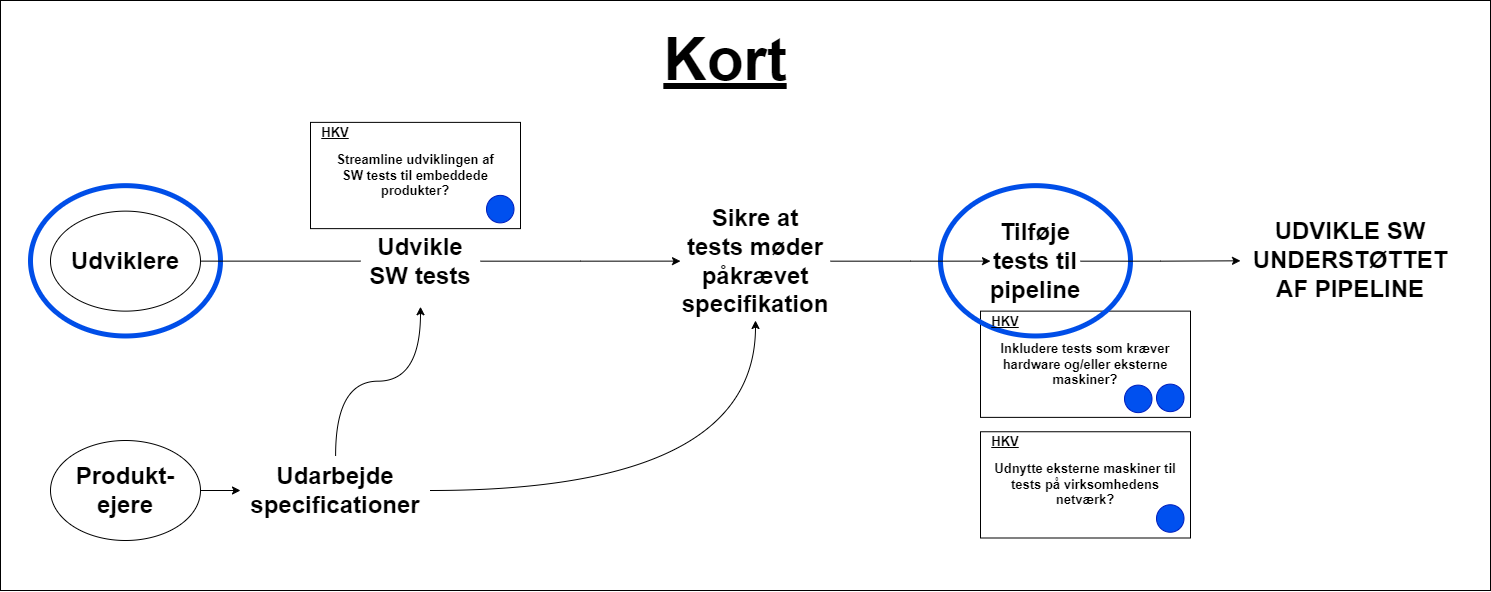

The diagram above was exported from draw.io. Its source (the exported page's mxGraphModel, read from the mxfile embedded in the PNG):
<mxGraphModel dx="14564" dy="5476" grid="1" gridSize="10" guides="1" tooltips="1" connect="1" arrows="1" fold="1" page="0" pageScale="1" pageWidth="827" pageHeight="1169" math="0" shadow="0">
  <root>
    <mxCell id="0" />
    <mxCell id="1" parent="0" />
    <mxCell id="2" value="" style="rounded=0;whiteSpace=wrap;html=1;" vertex="1" parent="1">
      <mxGeometry x="-4090" y="-1500" width="1490" height="590" as="geometry" />
    </mxCell>
    <mxCell id="3" value="Inkludere tests som kræver hardware og/eller eksterne maskiner?" style="rounded=0;whiteSpace=wrap;html=1;align=center;fontStyle=1;fontSize=13;" vertex="1" parent="1">
      <mxGeometry x="-3110" y="-1189.37" width="210" height="106.25" as="geometry" />
    </mxCell>
    <mxCell id="4" value="" style="ellipse;whiteSpace=wrap;html=1;fillColor=none;strokeColor=#004EE8;strokeWidth=5;" vertex="1" parent="1">
      <mxGeometry x="-3150" y="-1314.85" width="190" height="150.32" as="geometry" />
    </mxCell>
    <mxCell id="5" value="" style="ellipse;whiteSpace=wrap;html=1;fillColor=none;strokeColor=#004EE8;strokeWidth=5;" vertex="1" parent="1">
      <mxGeometry x="-4060" y="-1314.84" width="190" height="150.32" as="geometry" />
    </mxCell>
    <mxCell id="6" style="edgeStyle=orthogonalEdgeStyle;rounded=0;orthogonalLoop=1;jettySize=auto;html=1;entryX=0;entryY=0.5;entryDx=0;entryDy=0;" edge="1" source="7" target="12" parent="1">
      <mxGeometry relative="1" as="geometry" />
    </mxCell>
    <mxCell id="7" value="Produkt-&lt;br style=&quot;font-size: 24px;&quot;&gt;ejere" style="ellipse;whiteSpace=wrap;html=1;fontStyle=1;fontSize=24;" vertex="1" parent="1">
      <mxGeometry x="-4040" y="-1060" width="150" height="100" as="geometry" />
    </mxCell>
    <mxCell id="8" style="edgeStyle=orthogonalEdgeStyle;orthogonalLoop=1;jettySize=auto;html=1;entryX=0;entryY=0.5;entryDx=0;entryDy=0;endArrow=none;endFill=0;curved=1;" edge="1" source="9" target="14" parent="1">
      <mxGeometry relative="1" as="geometry" />
    </mxCell>
    <mxCell id="9" value="&lt;font style=&quot;font-size: 24px;&quot;&gt;Udviklere&lt;/font&gt;" style="ellipse;whiteSpace=wrap;html=1;fontStyle=1;fontSize=16;" vertex="1" parent="1">
      <mxGeometry x="-4040" y="-1289.37" width="150" height="100" as="geometry" />
    </mxCell>
    <mxCell id="10" style="edgeStyle=orthogonalEdgeStyle;orthogonalLoop=1;jettySize=auto;html=1;entryX=0.5;entryY=1;entryDx=0;entryDy=0;curved=1;" edge="1" source="12" target="14" parent="1">
      <mxGeometry relative="1" as="geometry" />
    </mxCell>
    <mxCell id="11" style="edgeStyle=orthogonalEdgeStyle;orthogonalLoop=1;jettySize=auto;html=1;entryX=0.5;entryY=1;entryDx=0;entryDy=0;curved=1;" edge="1" source="12" target="16" parent="1">
      <mxGeometry relative="1" as="geometry" />
    </mxCell>
    <mxCell id="12" value="Udarbejde specificationer" style="text;html=1;strokeColor=none;fillColor=none;align=center;verticalAlign=middle;whiteSpace=wrap;rounded=0;fontStyle=1;fontSize=24;" vertex="1" parent="1">
      <mxGeometry x="-3850" y="-1045" width="190" height="70" as="geometry" />
    </mxCell>
    <mxCell id="13" style="edgeStyle=orthogonalEdgeStyle;rounded=0;orthogonalLoop=1;jettySize=auto;html=1;entryX=0;entryY=0.5;entryDx=0;entryDy=0;" edge="1" source="14" target="16" parent="1">
      <mxGeometry relative="1" as="geometry" />
    </mxCell>
    <mxCell id="14" value="Udvikle SW tests" style="text;html=1;strokeColor=none;fillColor=none;align=center;verticalAlign=middle;whiteSpace=wrap;rounded=0;fontStyle=1;fontSize=24;" vertex="1" parent="1">
      <mxGeometry x="-3730" y="-1285" width="120" height="91.25" as="geometry" />
    </mxCell>
    <mxCell id="15" style="edgeStyle=orthogonalEdgeStyle;rounded=0;orthogonalLoop=1;jettySize=auto;html=1;entryX=0;entryY=0.5;entryDx=0;entryDy=0;" edge="1" source="16" target="18" parent="1">
      <mxGeometry relative="1" as="geometry" />
    </mxCell>
    <mxCell id="16" value="Sikre at tests møder påkrævet specifikation" style="text;html=1;strokeColor=none;fillColor=none;align=center;verticalAlign=middle;whiteSpace=wrap;rounded=0;fontStyle=1;fontSize=24;" vertex="1" parent="1">
      <mxGeometry x="-3410" y="-1298.75" width="150" height="118.75" as="geometry" />
    </mxCell>
    <mxCell id="17" style="edgeStyle=orthogonalEdgeStyle;orthogonalLoop=1;jettySize=auto;html=1;entryX=0;entryY=0.5;entryDx=0;entryDy=0;curved=1;" edge="1" source="18" target="19" parent="1">
      <mxGeometry relative="1" as="geometry" />
    </mxCell>
    <mxCell id="18" value="Tilføje tests til pipeline" style="text;html=1;strokeColor=none;fillColor=none;align=center;verticalAlign=middle;whiteSpace=wrap;rounded=0;fontStyle=1;fontSize=24;" vertex="1" parent="1">
      <mxGeometry x="-3100" y="-1266.87" width="90" height="55" as="geometry" />
    </mxCell>
    <mxCell id="19" value="UDVIKLE SW UNDERSTØTTET AF PIPELINE" style="text;html=1;strokeColor=none;fillColor=none;align=center;verticalAlign=middle;whiteSpace=wrap;rounded=0;fontStyle=1;fontSize=24;" vertex="1" parent="1">
      <mxGeometry x="-2850" y="-1298.75" width="220" height="118.13" as="geometry" />
    </mxCell>
    <mxCell id="20" value="Kort" style="text;html=1;strokeColor=none;fillColor=none;align=center;verticalAlign=middle;whiteSpace=wrap;rounded=0;fontStyle=5;fontSize=60;" vertex="1" parent="1">
      <mxGeometry x="-3445" y="-1460" width="160" height="37.5" as="geometry" />
    </mxCell>
    <mxCell id="21" value="&lt;b style=&quot;font-size: 13px;&quot;&gt;&lt;font style=&quot;font-size: 13px;&quot;&gt;HKV&lt;/font&gt;&lt;/b&gt;" style="text;html=1;strokeColor=none;fillColor=none;align=center;verticalAlign=middle;whiteSpace=wrap;rounded=0;fontStyle=4;fontSize=13;" vertex="1" parent="1">
      <mxGeometry x="-3110" y="-1189.37" width="50" height="20" as="geometry" />
    </mxCell>
    <mxCell id="22" value="" style="ellipse;whiteSpace=wrap;html=1;aspect=fixed;fillColor=#0050ef;fontColor=#ffffff;strokeColor=#001DBC;fontSize=13;" vertex="1" parent="1">
      <mxGeometry x="-2966" y="-1115.37" width="27.5" height="27.5" as="geometry" />
    </mxCell>
    <mxCell id="23" value="" style="ellipse;whiteSpace=wrap;html=1;aspect=fixed;fillColor=#0050ef;fontColor=#ffffff;strokeColor=#001DBC;fontSize=13;" vertex="1" parent="1">
      <mxGeometry x="-2934" y="-1116.37" width="27.5" height="27.5" as="geometry" />
    </mxCell>
    <mxCell id="24" value="Udnytte eksterne maskiner til tests på virksomhedens netværk?" style="rounded=0;whiteSpace=wrap;html=1;align=center;fontStyle=1;fontSize=13;" vertex="1" parent="1">
      <mxGeometry x="-3110" y="-1068.75" width="210" height="106.25" as="geometry" />
    </mxCell>
    <mxCell id="25" value="" style="ellipse;whiteSpace=wrap;html=1;aspect=fixed;fillColor=#0050ef;fontColor=#ffffff;strokeColor=#001DBC;fontSize=13;" vertex="1" parent="1">
      <mxGeometry x="-2934" y="-995.75" width="27.5" height="27.5" as="geometry" />
    </mxCell>
    <mxCell id="26" value="&lt;b style=&quot;font-size: 13px;&quot;&gt;&lt;font style=&quot;font-size: 13px;&quot;&gt;HKV&lt;/font&gt;&lt;/b&gt;" style="text;html=1;strokeColor=none;fillColor=none;align=center;verticalAlign=middle;whiteSpace=wrap;rounded=0;fontStyle=4;fontSize=13;" vertex="1" parent="1">
      <mxGeometry x="-3110" y="-1068.75" width="50" height="20" as="geometry" />
    </mxCell>
    <mxCell id="27" value="Streamline udviklingen af&lt;br&gt;SW tests til embeddede produkter?" style="rounded=0;whiteSpace=wrap;html=1;align=center;fontStyle=1;fontSize=13;" vertex="1" parent="1">
      <mxGeometry x="-3780" y="-1378.12" width="210" height="106.25" as="geometry" />
    </mxCell>
    <mxCell id="28" value="" style="ellipse;whiteSpace=wrap;html=1;aspect=fixed;fillColor=#0050ef;fontColor=#ffffff;strokeColor=#001DBC;fontSize=13;" vertex="1" parent="1">
      <mxGeometry x="-3604" y="-1305.12" width="27.5" height="27.5" as="geometry" />
    </mxCell>
    <mxCell id="29" value="&lt;b style=&quot;font-size: 13px;&quot;&gt;&lt;font style=&quot;font-size: 13px;&quot;&gt;HKV&lt;/font&gt;&lt;/b&gt;" style="text;html=1;strokeColor=none;fillColor=none;align=center;verticalAlign=middle;whiteSpace=wrap;rounded=0;fontStyle=4;fontSize=13;" vertex="1" parent="1">
      <mxGeometry x="-3780" y="-1378.12" width="50" height="20" as="geometry" />
    </mxCell>
  </root>
</mxGraphModel>